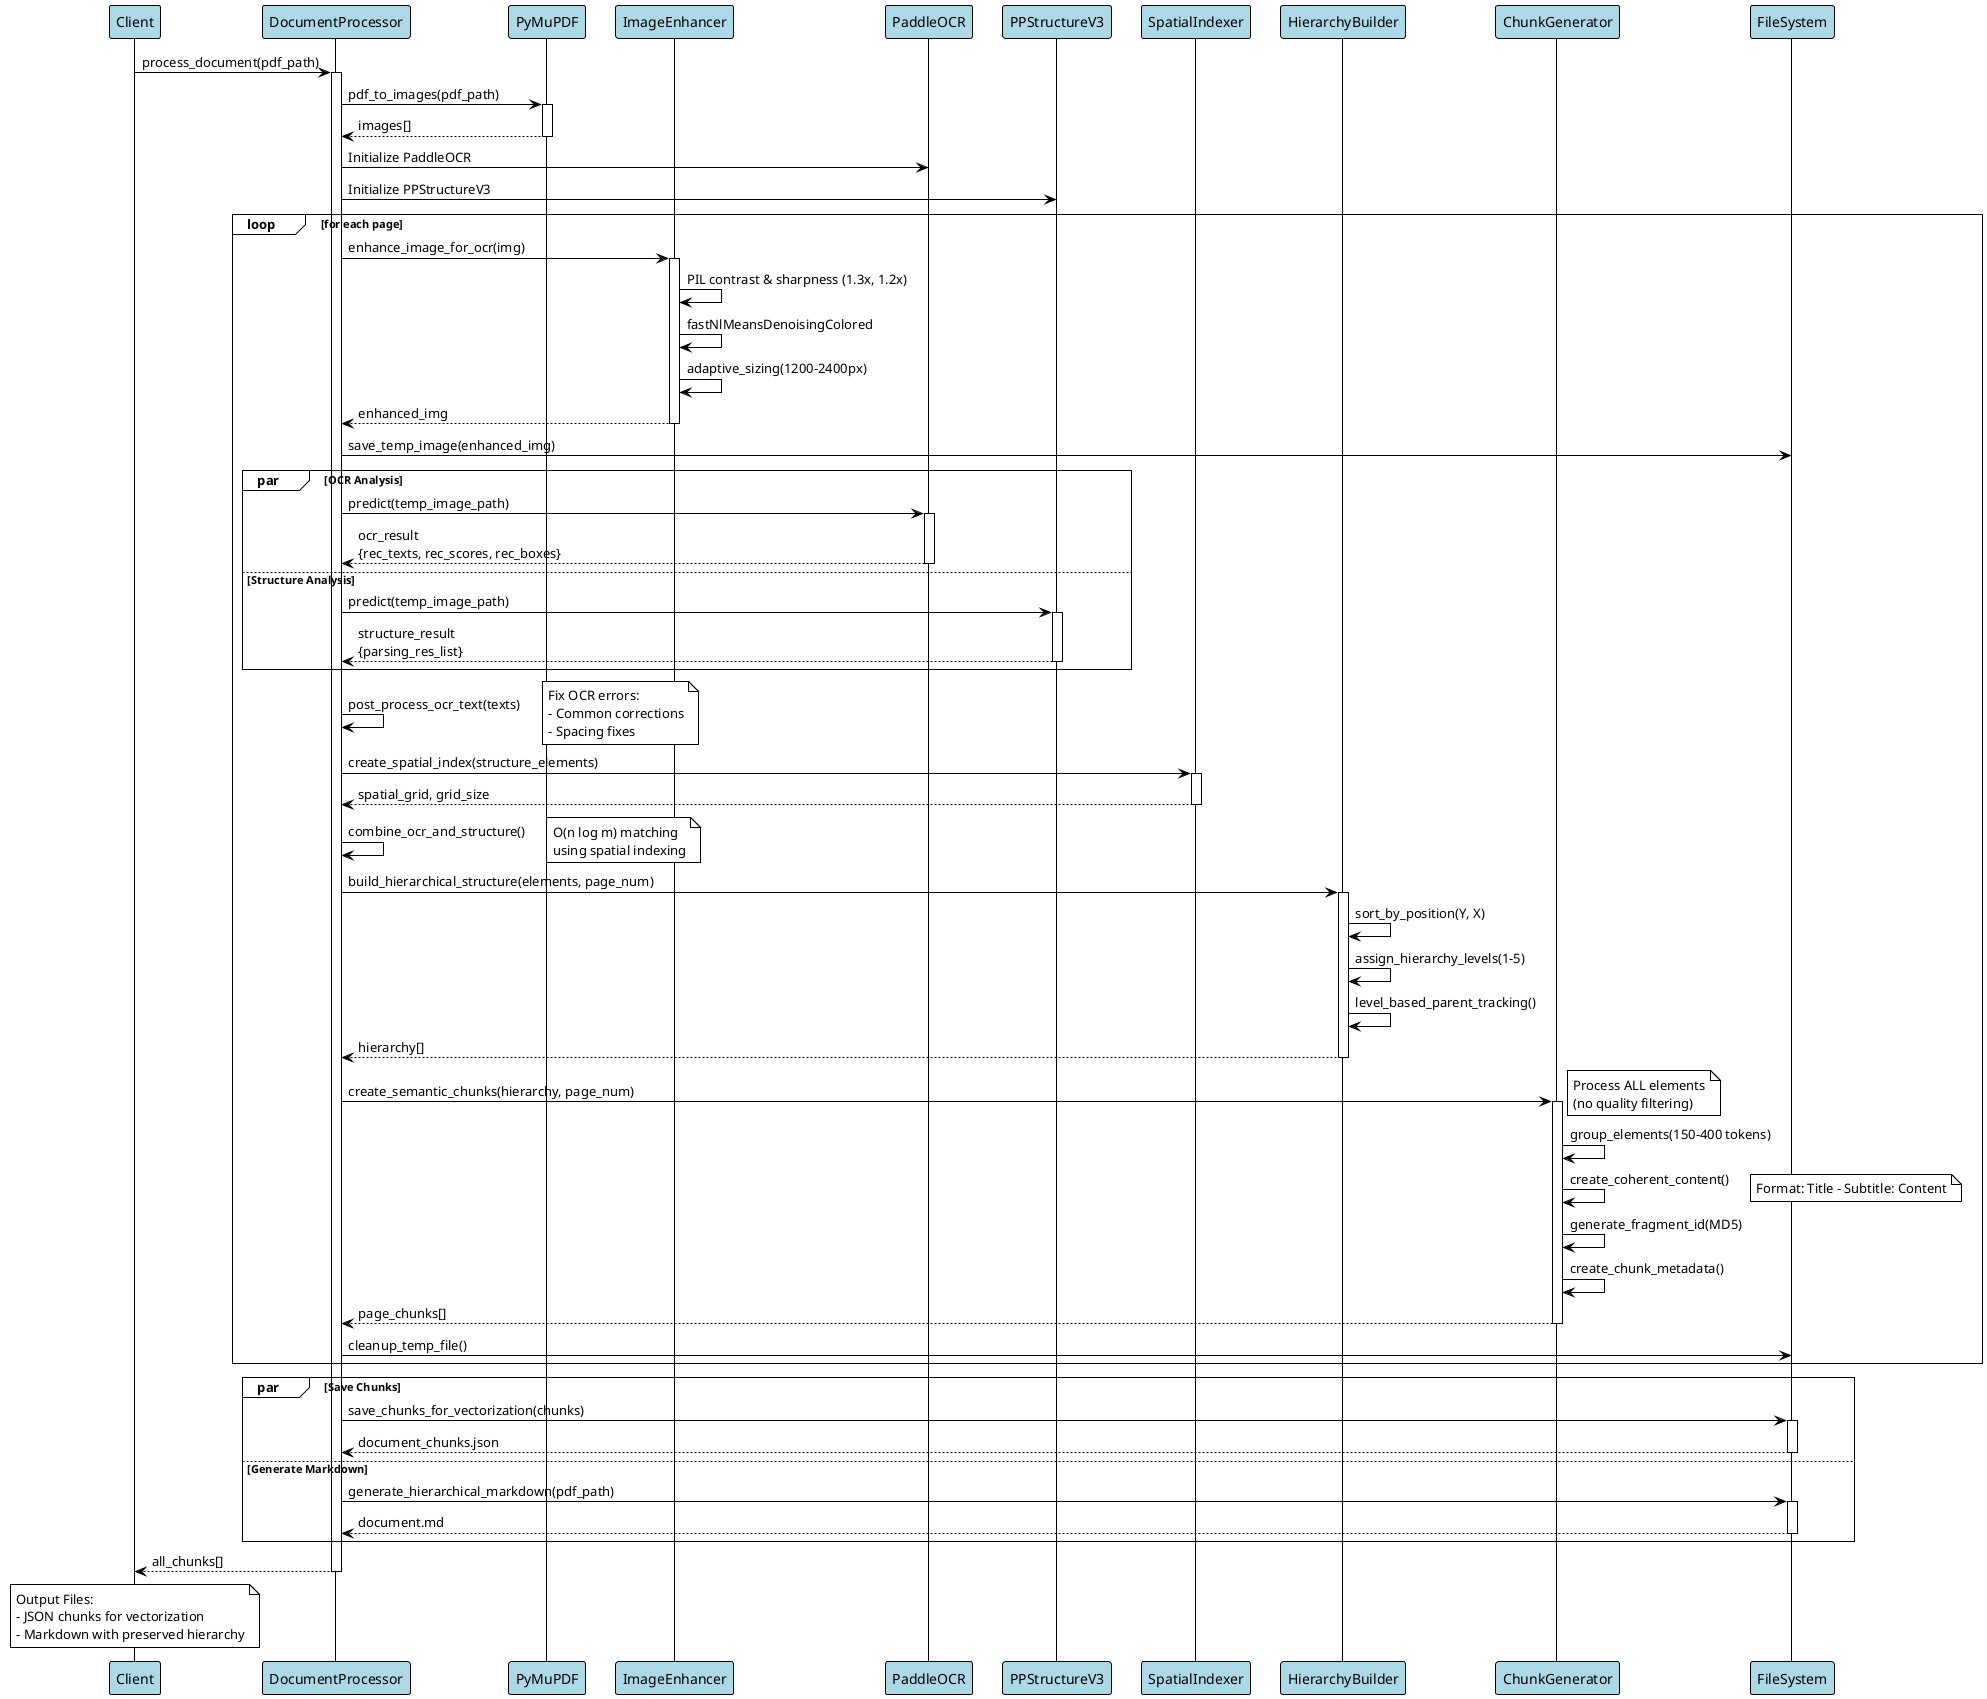

The diagram above was rendered by PlantUML. Its source (embedded in the PNG):
@startuml Enhanced Document Processor Sequence Diagram
!theme plain
skinparam participant {
    BackgroundColor lightblue
    BorderColor black
}

participant "Client" as C
participant "DocumentProcessor" as DP
participant "PyMuPDF" as PDF
participant "ImageEnhancer" as IE
participant "PaddleOCR" as OCR
participant "PPStructureV3" as PS
participant "SpatialIndexer" as SI
participant "HierarchyBuilder" as HB
participant "ChunkGenerator" as CG
participant "FileSystem" as FS

C -> DP: process_document(pdf_path)
activate DP

DP -> PDF: pdf_to_images(pdf_path)
activate PDF
PDF --> DP: images[]
deactivate PDF

DP -> OCR: Initialize PaddleOCR
DP -> PS: Initialize PPStructureV3

loop for each page
    DP -> IE: enhance_image_for_ocr(img)
    activate IE
    IE -> IE: PIL contrast & sharpness (1.3x, 1.2x)
    IE -> IE: fastNlMeansDenoisingColored
    IE -> IE: adaptive_sizing(1200-2400px)
    IE --> DP: enhanced_img
    deactivate IE
    
    DP -> FS: save_temp_image(enhanced_img)
    
    par OCR Analysis
        DP -> OCR: predict(temp_image_path)
        activate OCR
        OCR --> DP: ocr_result\n{rec_texts, rec_scores, rec_boxes}
        deactivate OCR
    else Structure Analysis
        DP -> PS: predict(temp_image_path)
        activate PS
        PS --> DP: structure_result\n{parsing_res_list}
        deactivate PS
    end
    
    DP -> DP: post_process_ocr_text(texts)
    note right: Fix OCR errors:\n- Common corrections\n- Spacing fixes
    
    DP -> SI: create_spatial_index(structure_elements)
    activate SI
    SI --> DP: spatial_grid, grid_size
    deactivate SI
    
    DP -> DP: combine_ocr_and_structure()
    note right: O(n log m) matching\nusing spatial indexing
    
    DP -> HB: build_hierarchical_structure(elements, page_num)
    activate HB
    HB -> HB: sort_by_position(Y, X)
    HB -> HB: assign_hierarchy_levels(1-5)
    HB -> HB: level_based_parent_tracking()
    HB --> DP: hierarchy[]
    deactivate HB
    
    DP -> CG: create_semantic_chunks(hierarchy, page_num)
    activate CG
    note right: Process ALL elements\n(no quality filtering)
    CG -> CG: group_elements(150-400 tokens)
    CG -> CG: create_coherent_content()
    note right: Format: Title - Subtitle: Content
    CG -> CG: generate_fragment_id(MD5)
    CG -> CG: create_chunk_metadata()
    CG --> DP: page_chunks[]
    deactivate CG
    
    DP -> FS: cleanup_temp_file()
end

par Save Chunks
    DP -> FS: save_chunks_for_vectorization(chunks)
    activate FS
    FS --> DP: document_chunks.json
    deactivate FS
else Generate Markdown
    DP -> FS: generate_hierarchical_markdown(pdf_path)
    activate FS
    FS --> DP: document.md
    deactivate FS
end

DP --> C: all_chunks[]
deactivate DP

note over C: Output Files:\n- JSON chunks for vectorization\n- Markdown with preserved hierarchy

@enduml